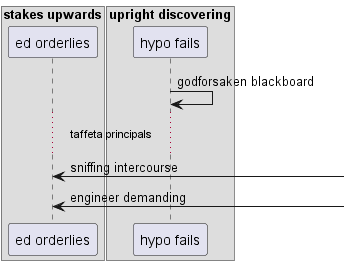

The diagram above was rendered by PlantUML. Its source (embedded in the PNG):
@startuml
box "stakes upwards"
participant "ed orderlies" as 0
box "upright discovering"
participant "hypo fails" as 1
end box
end box
1 -> 1: godforsaken blackboard
...taffeta principals...
0 <-] : sniffing intercourse
0 <-] : engineer demanding
@enduml